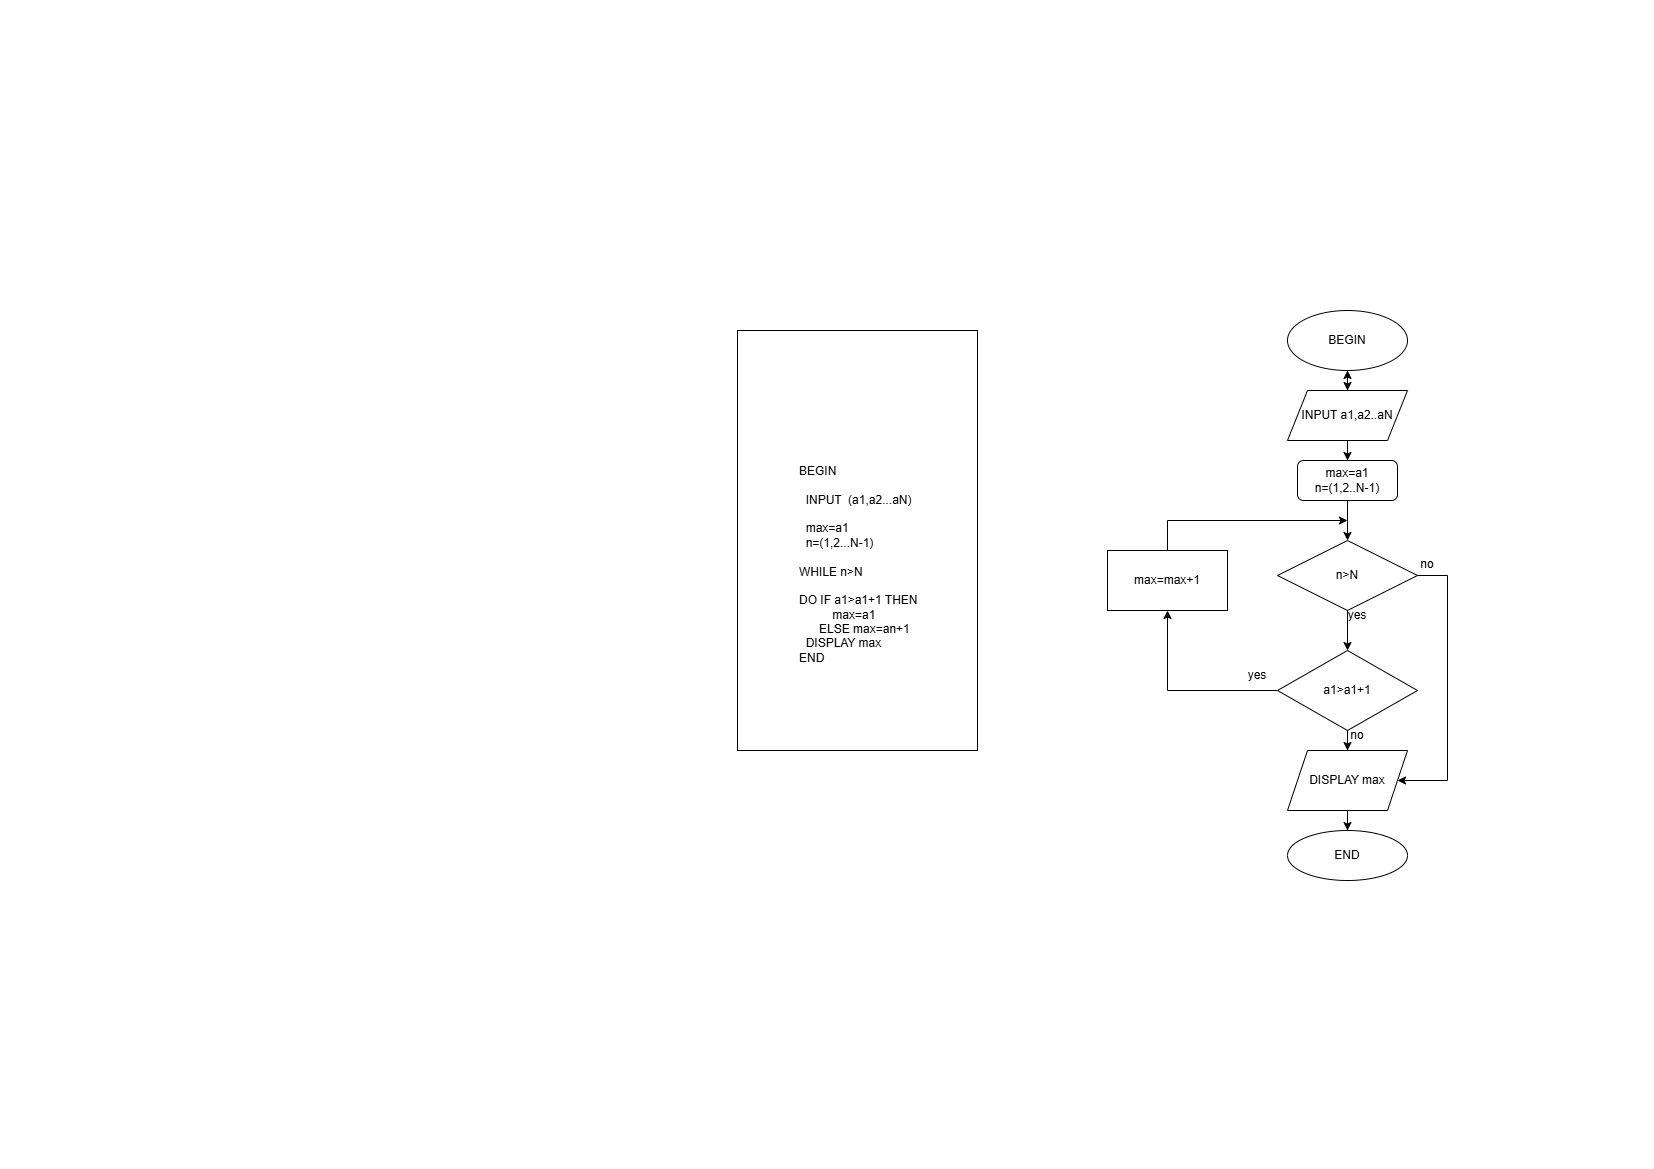

The diagram above was exported from draw.io. Its source (the exported page's mxGraphModel, read from the mxfile embedded in the PNG):
<mxGraphModel dx="1877" dy="603" grid="1" gridSize="10" guides="1" tooltips="1" connect="1" arrows="1" fold="1" page="1" pageScale="1" pageWidth="827" pageHeight="1169" math="0" shadow="0">
  <root>
    <mxCell id="0" />
    <mxCell id="1" parent="0" />
    <mxCell id="-0yNHzjAzsWuael94xmr-1" value="" style="rounded=0;whiteSpace=wrap;html=1;direction=south;" vertex="1" parent="1">
      <mxGeometry x="-90" y="330" width="240" height="420" as="geometry" />
    </mxCell>
    <mxCell id="-0yNHzjAzsWuael94xmr-2" value="BEGIN&lt;div&gt;&amp;nbsp;&amp;nbsp;&lt;/div&gt;&lt;div&gt;&amp;nbsp; INPUT&amp;nbsp; (a1,a2...aN)&lt;/div&gt;&lt;div&gt;&lt;br&gt;&lt;/div&gt;&lt;div&gt;&amp;nbsp; max=a1&lt;/div&gt;&lt;div&gt;&amp;nbsp; n=(1,2...N-1)&lt;/div&gt;&lt;div&gt;&lt;br&gt;&lt;/div&gt;&lt;div&gt;WHILE n&amp;gt;N&amp;nbsp;&lt;/div&gt;&lt;div&gt;&lt;br&gt;&lt;/div&gt;&lt;div&gt;DO IF a1&amp;gt;a1+1 THEN&lt;/div&gt;&lt;div&gt;&amp;nbsp; &amp;nbsp; &amp;nbsp; &amp;nbsp; &amp;nbsp; max=a1&lt;/div&gt;&lt;div&gt;&amp;nbsp; &amp;nbsp; &amp;nbsp; ELSE max=an+1&lt;/div&gt;&lt;div&gt;&amp;nbsp; DISPLAY max&lt;/div&gt;&lt;div&gt;END&lt;/div&gt;" style="text;html=1;align=left;verticalAlign=middle;whiteSpace=wrap;rounded=0;rotation=0;" vertex="1" parent="1">
      <mxGeometry x="-30" y="340" width="290" height="447.5" as="geometry" />
    </mxCell>
    <mxCell id="-0yNHzjAzsWuael94xmr-4" style="edgeStyle=orthogonalEdgeStyle;rounded=0;orthogonalLoop=1;jettySize=auto;html=1;" edge="1" parent="1" source="-0yNHzjAzsWuael94xmr-7">
      <mxGeometry relative="1" as="geometry">
        <mxPoint x="520" y="430" as="targetPoint" />
      </mxGeometry>
    </mxCell>
    <mxCell id="-0yNHzjAzsWuael94xmr-3" value="BEGIN" style="ellipse;whiteSpace=wrap;html=1;" vertex="1" parent="1">
      <mxGeometry x="460" y="310" width="120" height="60" as="geometry" />
    </mxCell>
    <mxCell id="-0yNHzjAzsWuael94xmr-27" value="" style="edgeStyle=orthogonalEdgeStyle;rounded=0;orthogonalLoop=1;jettySize=auto;html=1;" edge="1" parent="1" source="-0yNHzjAzsWuael94xmr-34" target="-0yNHzjAzsWuael94xmr-23">
      <mxGeometry relative="1" as="geometry" />
    </mxCell>
    <mxCell id="-0yNHzjAzsWuael94xmr-14" value="" style="edgeStyle=orthogonalEdgeStyle;rounded=0;orthogonalLoop=1;jettySize=auto;html=1;" edge="1" parent="1" source="-0yNHzjAzsWuael94xmr-10" target="-0yNHzjAzsWuael94xmr-13">
      <mxGeometry relative="1" as="geometry" />
    </mxCell>
    <mxCell id="-0yNHzjAzsWuael94xmr-17" style="edgeStyle=orthogonalEdgeStyle;rounded=0;orthogonalLoop=1;jettySize=auto;html=1;entryX=0.5;entryY=1;entryDx=0;entryDy=0;" edge="1" parent="1" source="-0yNHzjAzsWuael94xmr-10" target="-0yNHzjAzsWuael94xmr-15">
      <mxGeometry relative="1" as="geometry" />
    </mxCell>
    <mxCell id="-0yNHzjAzsWuael94xmr-10" value="a1&amp;gt;a1+1" style="rhombus;whiteSpace=wrap;html=1;" vertex="1" parent="1">
      <mxGeometry x="450" y="650" width="140" height="80" as="geometry" />
    </mxCell>
    <mxCell id="-0yNHzjAzsWuael94xmr-19" value="" style="edgeStyle=orthogonalEdgeStyle;rounded=0;orthogonalLoop=1;jettySize=auto;html=1;" edge="1" parent="1" source="-0yNHzjAzsWuael94xmr-13" target="-0yNHzjAzsWuael94xmr-18">
      <mxGeometry relative="1" as="geometry" />
    </mxCell>
    <mxCell id="-0yNHzjAzsWuael94xmr-13" value="DISPLAY max" style="shape=parallelogram;perimeter=parallelogramPerimeter;whiteSpace=wrap;html=1;fixedSize=1;" vertex="1" parent="1">
      <mxGeometry x="460" y="750" width="120" height="60" as="geometry" />
    </mxCell>
    <mxCell id="-0yNHzjAzsWuael94xmr-30" style="edgeStyle=orthogonalEdgeStyle;rounded=0;orthogonalLoop=1;jettySize=auto;html=1;" edge="1" parent="1" source="-0yNHzjAzsWuael94xmr-15">
      <mxGeometry relative="1" as="geometry">
        <mxPoint x="520" y="520" as="targetPoint" />
        <Array as="points">
          <mxPoint x="340" y="520" />
        </Array>
      </mxGeometry>
    </mxCell>
    <mxCell id="-0yNHzjAzsWuael94xmr-15" value="max=max+1" style="rounded=0;whiteSpace=wrap;html=1;" vertex="1" parent="1">
      <mxGeometry x="280" y="550" width="120" height="60" as="geometry" />
    </mxCell>
    <mxCell id="-0yNHzjAzsWuael94xmr-18" value="END" style="ellipse;whiteSpace=wrap;html=1;" vertex="1" parent="1">
      <mxGeometry x="460" y="830" width="120" height="50" as="geometry" />
    </mxCell>
    <mxCell id="-0yNHzjAzsWuael94xmr-20" value="no" style="text;html=1;align=center;verticalAlign=middle;whiteSpace=wrap;rounded=0;" vertex="1" parent="1">
      <mxGeometry x="500" y="720" width="60" height="30" as="geometry" />
    </mxCell>
    <mxCell id="-0yNHzjAzsWuael94xmr-21" value="yes" style="text;html=1;align=center;verticalAlign=middle;whiteSpace=wrap;rounded=0;" vertex="1" parent="1">
      <mxGeometry x="400" y="660" width="60" height="30" as="geometry" />
    </mxCell>
    <mxCell id="-0yNHzjAzsWuael94xmr-26" value="" style="edgeStyle=orthogonalEdgeStyle;rounded=0;orthogonalLoop=1;jettySize=auto;html=1;" edge="1" parent="1" source="-0yNHzjAzsWuael94xmr-23" target="-0yNHzjAzsWuael94xmr-10">
      <mxGeometry relative="1" as="geometry" />
    </mxCell>
    <mxCell id="-0yNHzjAzsWuael94xmr-28" style="edgeStyle=orthogonalEdgeStyle;rounded=0;orthogonalLoop=1;jettySize=auto;html=1;entryX=1;entryY=0.5;entryDx=0;entryDy=0;" edge="1" parent="1" source="-0yNHzjAzsWuael94xmr-23" target="-0yNHzjAzsWuael94xmr-13">
      <mxGeometry relative="1" as="geometry">
        <Array as="points">
          <mxPoint x="620" y="575" />
          <mxPoint x="620" y="780" />
        </Array>
      </mxGeometry>
    </mxCell>
    <mxCell id="-0yNHzjAzsWuael94xmr-23" value="&lt;div&gt;n&amp;gt;N&lt;/div&gt;" style="rhombus;whiteSpace=wrap;html=1;" vertex="1" parent="1">
      <mxGeometry x="450" y="540" width="140" height="70" as="geometry" />
    </mxCell>
    <mxCell id="-0yNHzjAzsWuael94xmr-31" value="" style="edgeStyle=orthogonalEdgeStyle;rounded=0;orthogonalLoop=1;jettySize=auto;html=1;" edge="1" parent="1" source="-0yNHzjAzsWuael94xmr-3" target="-0yNHzjAzsWuael94xmr-7">
      <mxGeometry relative="1" as="geometry">
        <mxPoint x="520" y="430" as="targetPoint" />
        <mxPoint x="520" y="390" as="sourcePoint" />
      </mxGeometry>
    </mxCell>
    <mxCell id="-0yNHzjAzsWuael94xmr-32" style="edgeStyle=orthogonalEdgeStyle;rounded=0;orthogonalLoop=1;jettySize=auto;html=1;" edge="1" parent="1" source="-0yNHzjAzsWuael94xmr-7" target="-0yNHzjAzsWuael94xmr-3">
      <mxGeometry relative="1" as="geometry" />
    </mxCell>
    <mxCell id="-0yNHzjAzsWuael94xmr-7" value="INPUT a1,a2..aN" style="shape=parallelogram;perimeter=parallelogramPerimeter;whiteSpace=wrap;html=1;fixedSize=1;" vertex="1" parent="1">
      <mxGeometry x="460" y="390" width="120" height="50" as="geometry" />
    </mxCell>
    <mxCell id="-0yNHzjAzsWuael94xmr-35" value="" style="edgeStyle=orthogonalEdgeStyle;rounded=0;orthogonalLoop=1;jettySize=auto;html=1;" edge="1" parent="1" source="-0yNHzjAzsWuael94xmr-7" target="-0yNHzjAzsWuael94xmr-34">
      <mxGeometry relative="1" as="geometry">
        <mxPoint x="520" y="440" as="sourcePoint" />
        <mxPoint x="520" y="540" as="targetPoint" />
      </mxGeometry>
    </mxCell>
    <mxCell id="-0yNHzjAzsWuael94xmr-34" value="max=a1&lt;div&gt;n=(1,2..N-1)&lt;/div&gt;" style="rounded=1;whiteSpace=wrap;html=1;" vertex="1" parent="1">
      <mxGeometry x="470" y="460" width="100" height="40" as="geometry" />
    </mxCell>
    <mxCell id="-0yNHzjAzsWuael94xmr-36" value="yes" style="text;html=1;align=center;verticalAlign=middle;whiteSpace=wrap;rounded=0;" vertex="1" parent="1">
      <mxGeometry x="500" y="600" width="60" height="30" as="geometry" />
    </mxCell>
    <mxCell id="-0yNHzjAzsWuael94xmr-37" value="no" style="text;html=1;align=center;verticalAlign=middle;whiteSpace=wrap;rounded=0;" vertex="1" parent="1">
      <mxGeometry x="570" y="548.75" width="60" height="30" as="geometry" />
    </mxCell>
  </root>
</mxGraphModel>